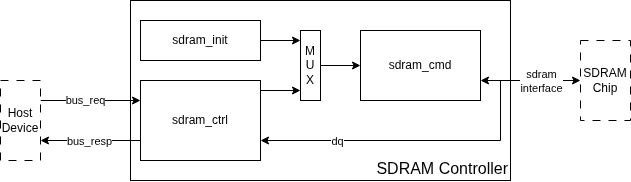

The diagram above was exported from draw.io. Its source (the exported page's mxGraphModel, read from the mxfile embedded in the PNG):
<mxGraphModel dx="1108" dy="547" grid="1" gridSize="10" guides="1" tooltips="1" connect="1" arrows="1" fold="1" page="1" pageScale="1" pageWidth="850" pageHeight="1100" math="0" shadow="0">
  <root>
    <mxCell id="0" />
    <mxCell id="1" parent="0" />
    <mxCell id="31" value="&lt;div&gt;&lt;span style=&quot;background-color: transparent;&quot;&gt;SDRAM Controller&lt;/span&gt;&lt;/div&gt;" style="rounded=0;whiteSpace=wrap;html=1;align=right;verticalAlign=bottom;fontSize=16;" parent="1" vertex="1">
      <mxGeometry x="330" y="120" width="380" height="180" as="geometry" />
    </mxCell>
    <mxCell id="2" value="sdram_init" style="rounded=0;whiteSpace=wrap;html=1;" parent="1" vertex="1">
      <mxGeometry x="340" y="140" width="120" height="40" as="geometry" />
    </mxCell>
    <mxCell id="3" value="sdram_ctrl" style="rounded=0;whiteSpace=wrap;html=1;" parent="1" vertex="1">
      <mxGeometry x="340" y="200" width="120" height="80" as="geometry" />
    </mxCell>
    <mxCell id="29" value="" style="edgeStyle=none;html=1;entryX=1;entryY=0.75;entryDx=0;entryDy=0;" parent="1" target="3" edge="1">
      <mxGeometry relative="1" as="geometry">
        <mxPoint x="700" y="260" as="sourcePoint" />
        <mxPoint x="620" y="350" as="targetPoint" />
      </mxGeometry>
    </mxCell>
    <mxCell id="34" value="dq" style="edgeLabel;html=1;align=center;verticalAlign=middle;resizable=0;points=[];" vertex="1" connectable="0" parent="29">
      <mxGeometry x="0.3608" relative="1" as="geometry">
        <mxPoint as="offset" />
      </mxGeometry>
    </mxCell>
    <mxCell id="4" value="sdram_cmd" style="rounded=0;whiteSpace=wrap;html=1;" parent="1" vertex="1">
      <mxGeometry x="560" y="150" width="120" height="70" as="geometry" />
    </mxCell>
    <mxCell id="6" value="" style="endArrow=classic;html=1;" parent="1" edge="1">
      <mxGeometry width="50" height="50" relative="1" as="geometry">
        <mxPoint x="460" y="160" as="sourcePoint" />
        <mxPoint x="500" y="160" as="targetPoint" />
      </mxGeometry>
    </mxCell>
    <mxCell id="8" value="" style="endArrow=classic;html=1;" parent="1" edge="1">
      <mxGeometry width="50" height="50" relative="1" as="geometry">
        <mxPoint x="460" y="209.99999999999997" as="sourcePoint" />
        <mxPoint x="500" y="209.99999999999997" as="targetPoint" />
      </mxGeometry>
    </mxCell>
    <mxCell id="27" value="" style="edgeStyle=none;html=1;" parent="1" source="9" target="4" edge="1">
      <mxGeometry relative="1" as="geometry" />
    </mxCell>
    <mxCell id="9" value="M&lt;div&gt;U&lt;/div&gt;&lt;div&gt;X&lt;/div&gt;" style="rounded=0;whiteSpace=wrap;html=1;flipV=1;" parent="1" vertex="1">
      <mxGeometry x="500" y="150" width="20" height="70" as="geometry" />
    </mxCell>
    <mxCell id="12" value="" style="endArrow=classic;html=1;" parent="1" edge="1">
      <mxGeometry width="50" height="50" relative="1" as="geometry">
        <mxPoint x="240" y="220" as="sourcePoint" />
        <mxPoint x="340" y="220" as="targetPoint" />
      </mxGeometry>
    </mxCell>
    <mxCell id="15" value="bus_req" style="edgeLabel;html=1;align=center;verticalAlign=middle;resizable=0;points=[];" parent="12" vertex="1" connectable="0">
      <mxGeometry x="-0.1023" y="1" relative="1" as="geometry">
        <mxPoint as="offset" />
      </mxGeometry>
    </mxCell>
    <mxCell id="13" value="" style="endArrow=classic;html=1;" parent="1" edge="1">
      <mxGeometry width="50" height="50" relative="1" as="geometry">
        <mxPoint x="340" y="260" as="sourcePoint" />
        <mxPoint x="240" y="260" as="targetPoint" />
      </mxGeometry>
    </mxCell>
    <mxCell id="16" value="bus_resp" style="edgeLabel;html=1;align=center;verticalAlign=middle;resizable=0;points=[];" parent="13" vertex="1" connectable="0">
      <mxGeometry x="0.0333" relative="1" as="geometry">
        <mxPoint as="offset" />
      </mxGeometry>
    </mxCell>
    <mxCell id="17" value="" style="endArrow=classic;startArrow=classic;html=1;" parent="1" edge="1">
      <mxGeometry width="50" height="50" relative="1" as="geometry">
        <mxPoint x="680" y="200" as="sourcePoint" />
        <mxPoint x="780" y="200" as="targetPoint" />
      </mxGeometry>
    </mxCell>
    <mxCell id="18" value="sdram&lt;div&gt;interface&lt;/div&gt;" style="edgeLabel;html=1;align=center;verticalAlign=middle;resizable=0;points=[];" parent="17" vertex="1" connectable="0">
      <mxGeometry x="-0.0164" relative="1" as="geometry">
        <mxPoint x="11" as="offset" />
      </mxGeometry>
    </mxCell>
    <mxCell id="20" value="Host Device" style="rounded=0;whiteSpace=wrap;html=1;dashed=1;dashPattern=8 8;" parent="1" vertex="1">
      <mxGeometry x="200" y="200" width="40" height="80" as="geometry" />
    </mxCell>
    <mxCell id="21" value="SDRAM&lt;div&gt;Chip&lt;/div&gt;" style="rounded=0;whiteSpace=wrap;html=1;dashed=1;dashPattern=8 8;" parent="1" vertex="1">
      <mxGeometry x="780" y="160" width="50" height="80" as="geometry" />
    </mxCell>
    <mxCell id="32" value="" style="endArrow=none;html=1;" edge="1" parent="1">
      <mxGeometry width="50" height="50" relative="1" as="geometry">
        <mxPoint x="700" y="260" as="sourcePoint" />
        <mxPoint x="700" y="200" as="targetPoint" />
      </mxGeometry>
    </mxCell>
  </root>
</mxGraphModel>